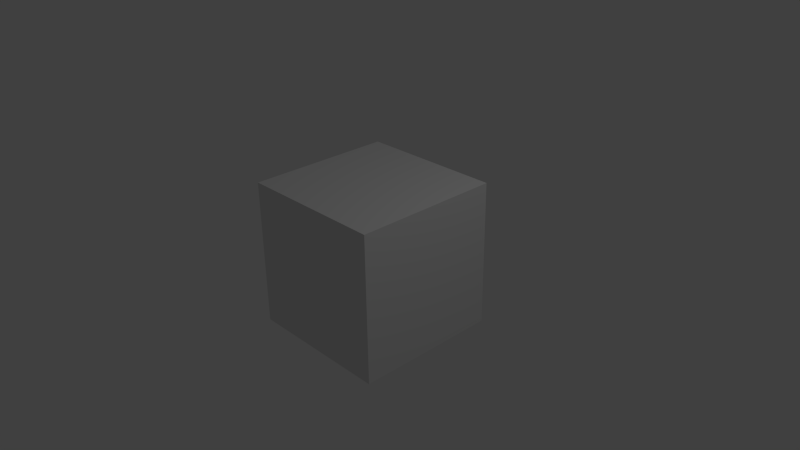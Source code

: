 # Source: cube.blend  (saved by Blender 2.69.10; exported with 4.5.12 LTS)
import bpy
from mathutils import Matrix  # noqa: F401  (used for matrix-valued properties, if any)

bpy.ops.wm.read_factory_settings(use_empty=True)
scene = bpy.context.scene
scene.name = 'Scene'

# ---- collections
col_collection_1 = bpy.data.collections.new('Collection 1'); scene.collection.children.link(col_collection_1)

# ---- materials (node trees are filled in below, after node groups)
mat_material = bpy.data.materials.new('Material')
mat_material.alpha_threshold = 0.0
mat_material.use_transparent_shadow = False
mat_material.roughness = 0.5
mat_material.line_color = (0.0, 0.0, 0.0, 1.0)

# ---- material node trees

# ---- world
world_world = bpy.data.worlds.new('World'); scene.world = world_world
world_world.color = (0.05088, 0.05088, 0.05088)
world_world.use_sun_shadow = False
world_world.sun_shadow_jitter_overblur = 0.0
world_world.cycles.sampling_method = 'MANUAL'
world_world.cycles.sample_map_resolution = 256

# ---- cameras
cam_camera = bpy.data.cameras.new('Camera')
cam_camera.clip_end = 100.0
cam_camera.lens = 35.0
cam_camera.sensor_width = 32.0
cam_camera.sensor_height = 18.0
cam_camera.ortho_scale = 7.314
cam_camera.dof.focus_distance = 0.0
cam_camera.dof.aperture_fstop = 128.0

# ---- lights
light_lamp = bpy.data.lights.new('Lamp', 'POINT')
light_lamp.transmission_factor = 0.0
light_lamp.cutoff_distance = 30.0
light_lamp.energy = 100.0
light_lamp.shadow_buffer_clip_start = 1.001
light_lamp.shadow_soft_size = 0.1
light_lamp.shadow_maximum_resolution = 0.006
light_lamp.use_absolute_resolution = True
light_lamp.cycles.use_multiple_importance_sampling = False

# ---- meshes
me_cube = bpy.data.meshes.new('Cube')
me_cube.from_pydata([(1.0, 1.0, -1.0), (1.0, -1.0, -1.0), (-1.0, -1.0, -1.0), (-1.0, 1.0, -1.0), (1.0, 1.0, 1.0), (1.0, -1.0, 1.0), (-1.0, -1.0, 1.0), (-1.0, 1.0, 1.0)], [], [(0, 1, 2, 3), (4, 7, 6, 5), (0, 4, 5, 1), (1, 5, 6, 2), (2, 6, 7, 3), (4, 0, 3, 7)])
me_cube.materials.append(mat_material)
me_cube.use_remesh_preserve_volume = False
me_cube.use_remesh_preserve_attributes = False
me_cube.use_mirror_vertex_groups = False
me_cube.update()

# ---- objects
ob_cube = bpy.data.objects.new('Cube', me_cube)
ob_lamp = bpy.data.objects.new('Lamp', light_lamp)
ob_camera = bpy.data.objects.new('Camera', cam_camera)

# ---- transforms, parenting, visibility, modifiers, constraints
ob_cube.location = (0.0, 0.0, 0.0)
ob_cube.lock_rotations_4d = False
ob_cube.empty_display_type = 'ARROWS'
ob_cube.lineart.crease_threshold = 0.0
ob_lamp.location = (4.076, 1.005, 5.904)
ob_lamp.rotation_euler = (0.6503, 0.05522, 1.866)
ob_lamp.lock_rotations_4d = False
ob_lamp.empty_display_type = 'ARROWS'
ob_lamp.color = (0.0, 0.0, 0.0, 0.0)
ob_lamp.lineart.crease_threshold = 0.0
ob_camera.location = (7.481, -6.508, 5.344)
ob_camera.rotation_euler = (1.109, 0.01082, 0.8149)
ob_camera.lock_rotations_4d = False
ob_camera.empty_display_type = 'ARROWS'
ob_camera.color = (0.0, 0.0, 0.0, 0.0)
ob_camera.display_type = 'WIRE'
ob_camera.lineart.crease_threshold = 0.0

# ---- collection membership
col_collection_1.objects.link(ob_cube)
col_collection_1.objects.link(ob_lamp)
col_collection_1.objects.link(ob_camera)

# ---- scene / render settings (as saved in the file)
scene.camera = ob_camera
scene.frame_start = 1; scene.frame_end = 250; scene.frame_set(1)
scene.render.engine = 'BLENDER_EEVEE_NEXT'
scene.render.resolution_percentage = 50
scene.render.dither_intensity = 0.0
scene.cycles.use_denoising = False
scene.cycles.samples = 10
scene.cycles.sampling_pattern = 'TABULATED_SOBOL'
scene.cycles.light_sampling_threshold = 0.0
scene.cycles.use_adaptive_sampling = False
scene.cycles.use_light_tree = False
scene.cycles.blur_glossy = 0.0
scene.cycles.volume_bounces = 1
scene.cycles.pixel_filter_type = 'GAUSSIAN'
scene.cycles.sample_clamp_indirect = 0.0
scene.view_settings.view_transform = 'Standard'
bpy.context.view_layer.update()
